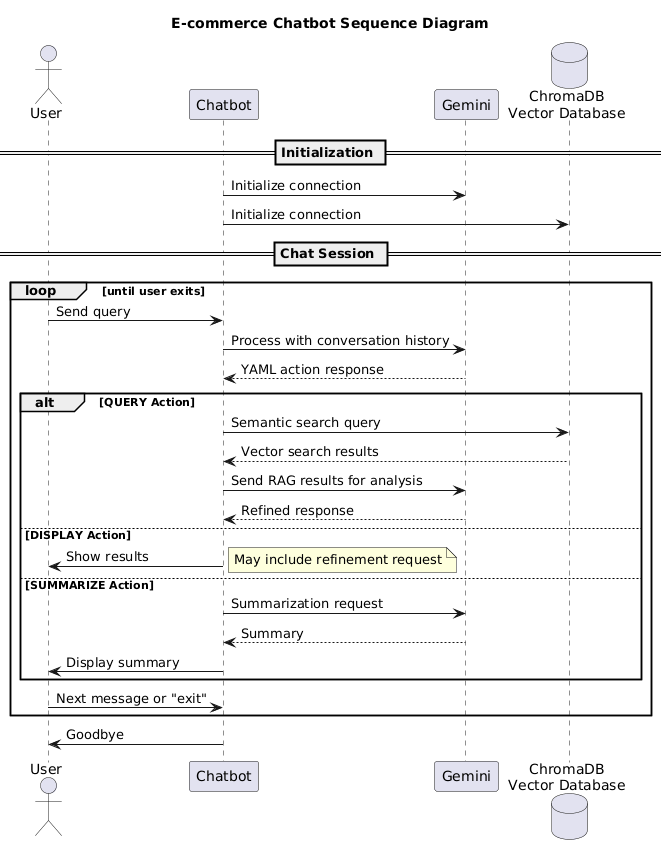

The diagram above was rendered by PlantUML. Its source (embedded in the PNG):
@startuml
title E-commerce Chatbot Sequence Diagram

actor User
participant Chatbot
participant Gemini
database ChromaDB as "ChromaDB\nVector Database"

== Initialization ==
Chatbot -> Gemini: Initialize connection
Chatbot -> ChromaDB: Initialize connection

== Chat Session ==
loop until user exits
    User -> Chatbot: Send query
    Chatbot -> Gemini: Process with conversation history
    Gemini --> Chatbot: YAML action response
    
    alt QUERY Action
        Chatbot -> ChromaDB: Semantic search query
        ChromaDB --> Chatbot: Vector search results
        Chatbot -> Gemini: Send RAG results for analysis
        Gemini --> Chatbot: Refined response
    else DISPLAY Action
        Chatbot -> User: Show results
        note right: May include refinement request
    else SUMMARIZE Action
        Chatbot -> Gemini: Summarization request
        Gemini --> Chatbot: Summary
        Chatbot -> User: Display summary
    end
    
    User -> Chatbot: Next message or "exit"
end

Chatbot -> User: Goodbye
@enduml